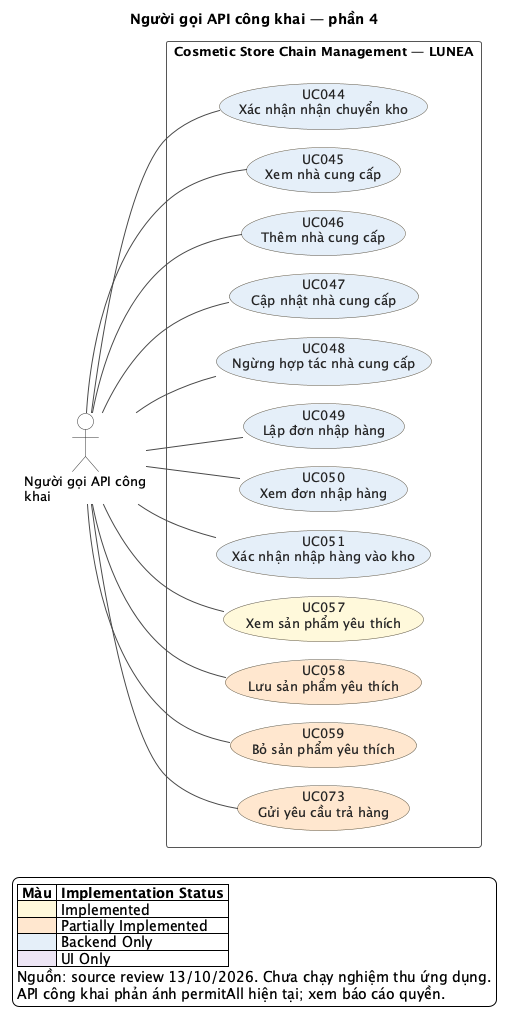

The diagram above was rendered by PlantUML. Its source (embedded in the PNG):
@startuml
!pragma layout smetana
left to right direction
skinparam backgroundColor #FFFFFF
skinparam shadowing false
skinparam defaultFontName SansSerif
skinparam defaultFontSize 13
skinparam ArrowColor #4A4A4A
skinparam ArrowThickness 1
skinparam actorStyle stickman
skinparam actorBackgroundColor #FFFFFF
skinparam actorBorderColor #333333
skinparam usecaseBorderColor #5C5544
skinparam usecaseFontColor #252525
skinparam rectangleBorderColor #565656
skinparam rectangleBackgroundColor #FFFFFF
skinparam nodesep 32
skinparam ranksep 70
title Người gọi API công khai — phần 4
actor "Người gọi API công\nkhai" as A_PUBLIC
rectangle "Cosmetic Store Chain Management — LUNEA" as SYSTEM {
  usecase "UC044\nXác nhận nhận chuyển kho" as UC044 #E5EEF9
  usecase "UC045\nXem nhà cung cấp" as UC045 #E5EEF9
  usecase "UC046\nThêm nhà cung cấp" as UC046 #E5EEF9
  usecase "UC047\nCập nhật nhà cung cấp" as UC047 #E5EEF9
  usecase "UC048\nNgừng hợp tác nhà cung cấp" as UC048 #E5EEF9
  usecase "UC049\nLập đơn nhập hàng" as UC049 #E5EEF9
  usecase "UC050\nXem đơn nhập hàng" as UC050 #E5EEF9
  usecase "UC051\nXác nhận nhập hàng vào kho" as UC051 #E5EEF9
  usecase "UC057\nXem sản phẩm yêu thích" as UC057 #FFF8DB
  usecase "UC058\nLưu sản phẩm yêu thích" as UC058 #FFE7CE
  usecase "UC059\nBỏ sản phẩm yêu thích" as UC059 #FFE7CE
  usecase "UC073\nGửi yêu cầu trả hàng" as UC073 #FFE7CE
}
A_PUBLIC -- UC044
A_PUBLIC -- UC045
A_PUBLIC -- UC046
A_PUBLIC -- UC047
A_PUBLIC -- UC048
A_PUBLIC -- UC049
A_PUBLIC -- UC050
A_PUBLIC -- UC051
A_PUBLIC -- UC057
A_PUBLIC -- UC058
A_PUBLIC -- UC059
A_PUBLIC -- UC073
legend bottom left
|= Màu |= Implementation Status |
|<#FFF8DB> | Implemented |
|<#FFE7CE> | Partially Implemented |
|<#E5EEF9> | Backend Only |
|<#EDE5F4> | UI Only |
Nguồn: source review 13/10/2026. Chưa chạy nghiệm thu ứng dụng.
API công khai phản ánh permitAll hiện tại; xem báo cáo quyền.
endlegend
@enduml